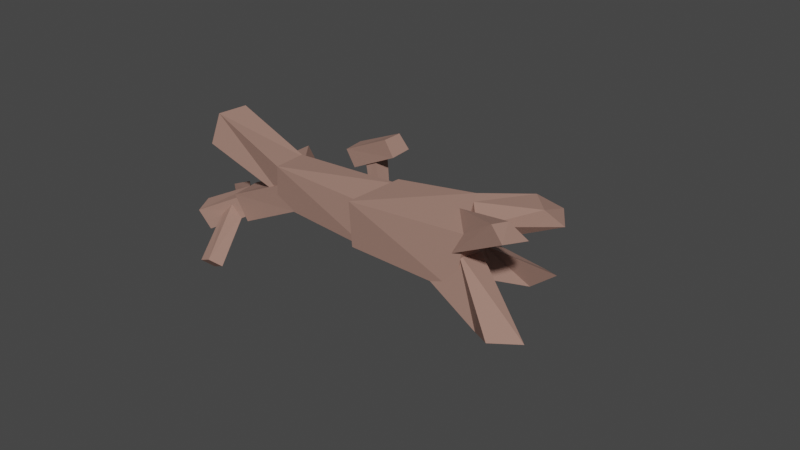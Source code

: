 # Source: TreeFallen.blend  (saved by Blender 2.93.21; exported with 4.5.12 LTS)
import bpy
from mathutils import Matrix  # noqa: F401  (used for matrix-valued properties, if any)

bpy.ops.wm.read_factory_settings(use_empty=True)
scene = bpy.context.scene
scene.name = 'Scene'

# ---- collections
col_collection = bpy.data.collections.new('Collection'); scene.collection.children.link(col_collection)

# ---- materials (node trees are filled in below, after node groups)
mat_wood = bpy.data.materials.new('Wood')
mat_wood.use_transparent_shadow = False

# ---- material node trees
mat_wood.use_nodes = True; mat_wood.node_tree.nodes.clear()
_N = mat_wood.node_tree.nodes; _L = mat_wood.node_tree.links
n0 = _N.new('ShaderNodeBsdfPrincipled'); n0.name = 'Principled BSDF'; n0.location = (10, 300)
n0.distribution = 'GGX'
n0.subsurface_method = 'BURLEY'
n0.inputs[0].default_value = (0.4064, 0.2354, 0.1878, 1.0)
n0.inputs[3].default_value = 1.45
n0.inputs[27].default_value = (0.0, 0.0, 0.0, 1.0)
n0.inputs[28].default_value = 1.0
n1 = _N.new('ShaderNodeOutputMaterial'); n1.name = 'Material Output'; n1.location = (300, 300)
_L.new(n0.outputs[0], n1.inputs[0])
n1.is_active_output = True

# ---- world
world_world = bpy.data.worlds.new('World'); scene.world = world_world
world_world.use_nodes = True; world_world.node_tree.nodes.clear()
_N = world_world.node_tree.nodes; _L = world_world.node_tree.links
n0 = _N.new('ShaderNodeOutputWorld'); n0.name = 'World Output'; n0.location = (300, 300)
n1 = _N.new('ShaderNodeBackground'); n1.name = 'Background'; n1.location = (10, 300)
n1.inputs[0].default_value = (0.05088, 0.05088, 0.05088, 1.0)
_L.new(n1.outputs[0], n0.inputs[0])
n0.is_active_output = True
world_world.color = (0.05088, 0.05088, 0.05088)
world_world.use_sun_shadow = False
world_world.sun_shadow_jitter_overblur = 0.0

# ---- meshes
me_cube = bpy.data.meshes.new('Cube')
me_cube.from_pydata([(0.5968, 0.825, 1.215), (1.0, 1.0, -1.0), (1.163, -1.0, 1.0), (1.0, -1.0, -0.8233), (-1.0, 0.8324, 0.8102), (-1.0, 0.834, -0.7115), (-1.164, -1.0, 0.6973), (-1.235, -0.7557, -0.8996)], [], [(0, 4, 6, 2), (3, 2, 6, 7), (7, 6, 4, 5), (5, 1, 3, 7), (1, 0, 2, 3), (5, 4, 0, 1)])
_uv = me_cube.uv_layers.new(name='UVMap')
_uv.uv.foreach_set('vector', [0.625, 0.5, 0.875, 0.5, 0.875, 0.75, 0.625, 0.75, 0.375, 0.75, 0.625, 0.75, 0.625, 1.0, 0.375, 1.0, 0.375, 0.0, 0.625, 0.0, 0.625, 0.25, 0.375, 0.25, 0.125, 0.5, 0.375, 0.5, 0.375, 0.75, 0.125, 0.75, 0.375, 0.5, 0.625, 0.5, 0.625, 0.75, 0.375, 0.75, 0.375, 0.25, 0.625, 0.25, 0.625, 0.5, 0.375, 0.5])
me_cube.materials.append(mat_wood)
me_cube.use_remesh_preserve_volume = False
me_cube.use_remesh_preserve_attributes = False
me_cube.use_mirror_vertex_groups = False
me_cube.update()
me_cube_001 = bpy.data.meshes.new('Cube.001')
me_cube_001.from_pydata([(0.8441, 0.8317, 0.7177), (1.045, 1.242, -1.187), (0.84, -1.503, 0.9213), (1.0, -0.9257, -0.9943), (-1.0, 1.0, 1.0), (-1.0, 1.0, -1.0), (-1.0, -1.0, 1.0), (-1.0, -1.0, -1.0)], [], [(0, 4, 6, 2), (3, 2, 6, 7), (7, 6, 4, 5), (5, 1, 3, 7), (1, 0, 2, 3), (5, 4, 0, 1)])
_uv = me_cube_001.uv_layers.new(name='UVMap')
_uv.uv.foreach_set('vector', [0.625, 0.5, 0.875, 0.5, 0.875, 0.75, 0.625, 0.75, 0.375, 0.75, 0.625, 0.75, 0.625, 1.0, 0.375, 1.0, 0.375, 0.0, 0.625, 0.0, 0.625, 0.25, 0.375, 0.25, 0.125, 0.5, 0.375, 0.5, 0.375, 0.75, 0.125, 0.75, 0.375, 0.5, 0.625, 0.5, 0.625, 0.75, 0.375, 0.75, 0.375, 0.25, 0.625, 0.25, 0.625, 0.5, 0.375, 0.5])
me_cube_001.materials.append(mat_wood)
me_cube_001.use_remesh_preserve_volume = False
me_cube_001.use_remesh_preserve_attributes = False
me_cube_001.use_mirror_vertex_groups = False
me_cube_001.update()
me_cube_002 = bpy.data.meshes.new('Cube.002')
me_cube_002.from_pydata([(0.6747, -0.2526, 0.9032), (1.085, 0.02506, -0.2275), (0.7894, -1.448, 0.07472), (1.0, -1.0, -1.0), (-0.7411, -0.1703, 2.235), (-1.384, -0.3824, 0.2893), (-0.8163, -0.6456, 1.885), (-0.9218, -1.438, 0.775), (0.3369, -3.275, -0.8236), (-0.1121, -4.304, -0.4846), (0.1147, -3.191, 0.2956), (-0.2019, -3.746, 0.4956), (-1.184, -1.152, 0.0233), (-1.742, -1.819, 0.2405), (-1.151, -1.018, 1.892), (-1.151, -2.316, 0.7224), (-0.2859, 1.72, -2.37), (-1.199, 2.113, -2.37), (0.02288, 0.8805, -2.861), (-0.8351, 1.451, -2.788), (-1.544, 0.613, 1.109), (-2.134, 0.677, -0.0491), (-1.13, -0.3779, -0.05905), (-1.68, -0.1965, -1.304), (-0.9836, -2.732, -4.662), (-1.78, -1.128, -4.179), (-1.664, -3.48, -3.813), (-2.061, -2.051, -3.309), (-1.193, -0.8448, -0.1964), (-2.19, -0.2097, -0.5661), (-1.56, -1.786, 0.2191), (-2.73, -0.9458, -0.4216)], [], [(0, 4, 6, 2), (3, 2, 6, 7), (7, 6, 4, 5), (5, 1, 3, 7), (1, 0, 2, 3), (5, 4, 0, 1), (8, 12, 14, 10), (11, 10, 14, 15), (15, 14, 12, 13), (13, 9, 11, 15), (9, 8, 10, 11), (13, 12, 8, 9), (16, 20, 22, 18), (19, 18, 22, 23), (23, 22, 20, 21), (21, 17, 19, 23), (17, 16, 18, 19), (21, 20, 16, 17), (24, 28, 30, 26), (27, 26, 30, 31), (31, 30, 28, 29), (29, 25, 27, 31), (25, 24, 26, 27), (29, 28, 24, 25)])
_uv = me_cube_002.uv_layers.new(name='UVMap')
_uv.uv.foreach_set('vector', [0.625, 0.5, 0.875, 0.5, 0.875, 0.75, 0.625, 0.75, 0.375, 0.75, 0.625, 0.75, 0.625, 1.0, 0.375, 1.0, 0.375, 0.0, 0.625, 0.0, 0.625, 0.25, 0.375, 0.25, 0.125, 0.5, 0.375, 0.5, 0.375, 0.75, 0.125, 0.75, 0.375, 0.5, 0.625, 0.5, 0.625, 0.75, 0.375, 0.75, 0.375, 0.25, 0.625, 0.25, 0.625, 0.5, 0.375, 0.5, 0.625, 0.5, 0.875, 0.5, 0.875, 0.75, 0.625, 0.75, 0.375, 0.75, 0.625, 0.75, 0.625, 1.0, 0.375, 1.0, 0.375, 0.0, 0.625, 0.0, 0.625, 0.25, 0.375, 0.25, 0.125, 0.5, 0.375, 0.5, 0.375, 0.75, 0.125, 0.75, 0.375, 0.5, 0.625, 0.5, 0.625, 0.75, 0.375, 0.75, 0.375, 0.25, 0.625, 0.25, 0.625, 0.5, 0.375, 0.5, 0.625, 0.5, 0.875, 0.5, 0.875, 0.75, 0.625, 0.75, 0.375, 0.75, 0.625, 0.75, 0.625, 1.0, 0.375, 1.0, 0.375, 0.0, 0.625, 0.0, 0.625, 0.25, 0.375, 0.25, 0.125, 0.5, 0.375, 0.5, 0.375, 0.75, 0.125, 0.75, 0.375, 0.5, 0.625, 0.5, 0.625, 0.75, 0.375, 0.75, 0.375, 0.25, 0.625, 0.25, 0.625, 0.5, 0.375, 0.5, 0.625, 0.5, 0.875, 0.5, 0.875, 0.75, 0.625, 0.75, 0.375, 0.75, 0.625, 0.75, 0.625, 1.0, 0.375, 1.0, 0.375, 0.0, 0.625, 0.0, 0.625, 0.25, 0.375, 0.25, 0.125, 0.5, 0.375, 0.5, 0.375, 0.75, 0.125, 0.75, 0.375, 0.5, 0.625, 0.5, 0.625, 0.75, 0.375, 0.75, 0.375, 0.25, 0.625, 0.25, 0.625, 0.5, 0.375, 0.5])
me_cube_002.materials.append(mat_wood)
me_cube_002.use_remesh_preserve_volume = False
me_cube_002.use_remesh_preserve_attributes = False
me_cube_002.use_mirror_vertex_groups = False
me_cube_002.update()
me_cube_006 = bpy.data.meshes.new('Cube.006')
me_cube_006.from_pydata([(1.0, 1.0, 1.0), (1.0, 1.0, -1.0), (1.0, -1.0, 1.0), (1.0, -1.0, -1.0), (-1.136, 0.7666, 0.6861), (-1.181, 1.312, -1.044), (-1.0, -1.0, 1.0), (-1.181, -0.6883, -1.044)], [], [(0, 4, 6, 2), (3, 2, 6, 7), (7, 6, 4, 5), (5, 1, 3, 7), (1, 0, 2, 3), (5, 4, 0, 1)])
_uv = me_cube_006.uv_layers.new(name='UVMap')
_uv.uv.foreach_set('vector', [0.625, 0.5, 0.875, 0.5, 0.875, 0.75, 0.625, 0.75, 0.375, 0.75, 0.625, 0.75, 0.625, 1.0, 0.375, 1.0, 0.375, 0.0, 0.625, 0.0, 0.625, 0.25, 0.375, 0.25, 0.125, 0.5, 0.375, 0.5, 0.375, 0.75, 0.125, 0.75, 0.375, 0.5, 0.625, 0.5, 0.625, 0.75, 0.375, 0.75, 0.375, 0.25, 0.625, 0.25, 0.625, 0.5, 0.375, 0.5])
me_cube_006.materials.append(mat_wood)
me_cube_006.use_remesh_preserve_volume = False
me_cube_006.use_remesh_preserve_attributes = False
me_cube_006.use_mirror_vertex_groups = False
me_cube_006.update()
me_cube_007 = bpy.data.meshes.new('Cube.007')
me_cube_007.from_pydata([(1.028, 0.9063, 0.7685), (0.945, 1.436, -1.09), (1.022, -1.082, 0.9168), (1.0, -1.0, -1.0), (-1.0, 1.0, 1.0), (-1.0, 1.0, -1.0), (-1.0, -1.0, 1.0), (-1.0, -1.0, -1.0)], [], [(0, 4, 6, 2), (3, 2, 6, 7), (7, 6, 4, 5), (5, 1, 3, 7), (1, 0, 2, 3), (5, 4, 0, 1)])
_uv = me_cube_007.uv_layers.new(name='UVMap')
_uv.uv.foreach_set('vector', [0.625, 0.5, 0.875, 0.5, 0.875, 0.75, 0.625, 0.75, 0.375, 0.75, 0.625, 0.75, 0.625, 1.0, 0.375, 1.0, 0.375, 0.0, 0.625, 0.0, 0.625, 0.25, 0.375, 0.25, 0.125, 0.5, 0.375, 0.5, 0.375, 0.75, 0.125, 0.75, 0.375, 0.5, 0.625, 0.5, 0.625, 0.75, 0.375, 0.75, 0.375, 0.25, 0.625, 0.25, 0.625, 0.5, 0.375, 0.5])
me_cube_007.materials.append(mat_wood)
me_cube_007.use_remesh_preserve_volume = False
me_cube_007.use_remesh_preserve_attributes = False
me_cube_007.use_mirror_vertex_groups = False
me_cube_007.update()
me_cube_008 = bpy.data.meshes.new('Cube.008')
me_cube_008.from_pydata([(1.043, 0.9469, 0.7447), (0.945, 1.436, -1.09), (1.026, -0.9537, 1.149), (1.0, -1.0, -1.0), (-1.0, 1.0, 1.0), (-1.0, 1.0, -1.0), (-1.0, -1.0, 1.0), (-1.0, -1.0, -1.0)], [], [(0, 4, 6, 2), (3, 2, 6, 7), (7, 6, 4, 5), (5, 1, 3, 7), (1, 0, 2, 3), (5, 4, 0, 1)])
_uv = me_cube_008.uv_layers.new(name='UVMap')
_uv.uv.foreach_set('vector', [0.625, 0.5, 0.875, 0.5, 0.875, 0.75, 0.625, 0.75, 0.375, 0.75, 0.625, 0.75, 0.625, 1.0, 0.375, 1.0, 0.375, 0.0, 0.625, 0.0, 0.625, 0.25, 0.375, 0.25, 0.125, 0.5, 0.375, 0.5, 0.375, 0.75, 0.125, 0.75, 0.375, 0.5, 0.625, 0.5, 0.625, 0.75, 0.375, 0.75, 0.375, 0.25, 0.625, 0.25, 0.625, 0.5, 0.375, 0.5])
me_cube_008.materials.append(mat_wood)
me_cube_008.use_remesh_preserve_volume = False
me_cube_008.use_remesh_preserve_attributes = False
me_cube_008.use_mirror_vertex_groups = False
me_cube_008.update()
me_cube_012 = bpy.data.meshes.new('Cube.012')
me_cube_012.from_pydata([(1.028, 0.9063, 0.7685), (0.9927, 0.7099, -1.114), (1.022, -1.082, 0.9168), (1.0, -1.0, -1.0), (-1.0, 1.0, 1.0), (-1.0, 1.0, -1.0), (-1.0, -1.0, 1.0), (-1.0, -1.0, -1.0), (2.032, -2.716, -0.7868), (1.602, -2.524, -2.992), (1.448, -4.082, 0.5203), (1.103, -3.741, -1.899), (1.24, 4.411, 1.808), (0.8637, 4.626, -0.6958), (0.6265, 3.032, 2.929), (0.2502, 3.247, 0.4253), (3.188, -4.512, -3.573), (3.32, -5.738, -4.936), (2.667, -4.817, -4.059), (2.873, -6.035, -5.337), (3.281, -0.002339, -7.652), (3.472, -1.342, -8.961), (2.771, -0.4217, -8.226), (2.962, -1.761, -9.535), (1.117, 0.06515, -0.4262), (1.544, -0.1904, 0.6112), (1.364, -0.8902, -1.923), (1.755, -1.049, -0.6544), (1.827, 5.927, -2.579), (2.237, 5.652, -1.291), (2.104, 4.929, -3.982), (2.515, 4.653, -2.695)], [], [(0, 4, 6, 2), (3, 2, 6, 7), (7, 6, 4, 5), (5, 1, 3, 7), (1, 0, 2, 3), (5, 4, 0, 1), (8, 12, 14, 10), (11, 10, 14, 15), (15, 14, 12, 13), (13, 9, 11, 15), (9, 8, 10, 11), (13, 12, 8, 9), (16, 20, 22, 18), (19, 18, 22, 23), (23, 22, 20, 21), (21, 17, 19, 23), (17, 16, 18, 19), (21, 20, 16, 17), (24, 28, 30, 26), (27, 26, 30, 31), (31, 30, 28, 29), (29, 25, 27, 31), (25, 24, 26, 27), (29, 28, 24, 25)])
_uv = me_cube_012.uv_layers.new(name='UVMap')
_uv.uv.foreach_set('vector', [0.625, 0.5, 0.875, 0.5, 0.875, 0.75, 0.625, 0.75, 0.375, 0.75, 0.625, 0.75, 0.625, 1.0, 0.375, 1.0, 0.375, 0.0, 0.625, 0.0, 0.625, 0.25, 0.375, 0.25, 0.125, 0.5, 0.375, 0.5, 0.375, 0.75, 0.125, 0.75, 0.375, 0.5, 0.625, 0.5, 0.625, 0.75, 0.375, 0.75, 0.375, 0.25, 0.625, 0.25, 0.625, 0.5, 0.375, 0.5, 0.625, 0.5, 0.875, 0.5, 0.875, 0.75, 0.625, 0.75, 0.375, 0.75, 0.625, 0.75, 0.625, 1.0, 0.375, 1.0, 0.375, 0.0, 0.625, 0.0, 0.625, 0.25, 0.375, 0.25, 0.125, 0.5, 0.375, 0.5, 0.375, 0.75, 0.125, 0.75, 0.375, 0.5, 0.625, 0.5, 0.625, 0.75, 0.375, 0.75, 0.375, 0.25, 0.625, 0.25, 0.625, 0.5, 0.375, 0.5, 0.625, 0.5, 0.875, 0.5, 0.875, 0.75, 0.625, 0.75, 0.375, 0.75, 0.625, 0.75, 0.625, 1.0, 0.375, 1.0, 0.375, 0.0, 0.625, 0.0, 0.625, 0.25, 0.375, 0.25, 0.125, 0.5, 0.375, 0.5, 0.375, 0.75, 0.125, 0.75, 0.375, 0.5, 0.625, 0.5, 0.625, 0.75, 0.375, 0.75, 0.375, 0.25, 0.625, 0.25, 0.625, 0.5, 0.375, 0.5, 0.625, 0.5, 0.875, 0.5, 0.875, 0.75, 0.625, 0.75, 0.375, 0.75, 0.625, 0.75, 0.625, 1.0, 0.375, 1.0, 0.375, 0.0, 0.625, 0.0, 0.625, 0.25, 0.375, 0.25, 0.125, 0.5, 0.375, 0.5, 0.375, 0.75, 0.125, 0.75, 0.375, 0.5, 0.625, 0.5, 0.625, 0.75, 0.375, 0.75, 0.375, 0.25, 0.625, 0.25, 0.625, 0.5, 0.375, 0.5])
me_cube_012.materials.append(mat_wood)
me_cube_012.use_remesh_preserve_volume = False
me_cube_012.use_remesh_preserve_attributes = False
me_cube_012.use_mirror_vertex_groups = False
me_cube_012.update()
me_cube_009 = bpy.data.meshes.new('Cube.009')
me_cube_009.from_pydata([(1.028, 0.9063, 0.7685), (0.945, 1.436, -1.09), (1.022, -1.082, 0.9168), (1.0, -1.0, -1.0), (-1.0, 1.0, 1.0), (-1.0, 1.0, -1.0), (-1.0, -1.0, 1.0), (-1.0, -1.0, -1.0), (-0.2134, 0.6034, 0.3799), (0.1743, 0.9463, -0.2432), (-0.247, -0.7859, 0.4698), (0.1675, -0.7515, -0.03835), (-0.7316, 0.4921, -3.367), (-0.2938, 0.4702, -3.85), (-0.7313, -0.9063, -3.301), (-0.2935, -0.9283, -3.785)], [], [(0, 4, 6, 2), (3, 2, 6, 7), (7, 6, 4, 5), (5, 1, 3, 7), (1, 0, 2, 3), (5, 4, 0, 1), (8, 12, 14, 10), (11, 10, 14, 15), (15, 14, 12, 13), (13, 9, 11, 15), (9, 8, 10, 11), (13, 12, 8, 9)])
_uv = me_cube_009.uv_layers.new(name='UVMap')
_uv.uv.foreach_set('vector', [0.625, 0.5, 0.875, 0.5, 0.875, 0.75, 0.625, 0.75, 0.375, 0.75, 0.625, 0.75, 0.625, 1.0, 0.375, 1.0, 0.375, 0.0, 0.625, 0.0, 0.625, 0.25, 0.375, 0.25, 0.125, 0.5, 0.375, 0.5, 0.375, 0.75, 0.125, 0.75, 0.375, 0.5, 0.625, 0.5, 0.625, 0.75, 0.375, 0.75, 0.375, 0.25, 0.625, 0.25, 0.625, 0.5, 0.375, 0.5, 0.625, 0.5, 0.875, 0.5, 0.875, 0.75, 0.625, 0.75, 0.375, 0.75, 0.625, 0.75, 0.625, 1.0, 0.375, 1.0, 0.375, 0.0, 0.625, 0.0, 0.625, 0.25, 0.375, 0.25, 0.125, 0.5, 0.375, 0.5, 0.375, 0.75, 0.125, 0.75, 0.375, 0.5, 0.625, 0.5, 0.625, 0.75, 0.375, 0.75, 0.375, 0.25, 0.625, 0.25, 0.625, 0.5, 0.375, 0.5])
me_cube_009.materials.append(mat_wood)
me_cube_009.use_remesh_preserve_volume = False
me_cube_009.use_remesh_preserve_attributes = False
me_cube_009.use_mirror_vertex_groups = False
me_cube_009.update()

# ---- objects
ob_log = bpy.data.objects.new('Log', me_cube)
ob_log_002 = bpy.data.objects.new('Log.002', me_cube_001)
ob_roots = bpy.data.objects.new('Roots', me_cube_002)
ob_log_001 = bpy.data.objects.new('Log.001', me_cube_006)
ob_log_004 = bpy.data.objects.new('Log.004', me_cube_007)
ob_log_003 = bpy.data.objects.new('Log.003', me_cube_008)
ob_sticks = bpy.data.objects.new('Sticks', me_cube_012)
ob_branch = bpy.data.objects.new('branch', me_cube_009)

# ---- transforms, parenting, visibility, modifiers, constraints
ob_log.location = (0.0, 0.0, 0.0)
ob_log.scale = (2.0, 1.15, 1.15)
ob_log.lock_rotations_4d = False
ob_log.empty_display_type = 'ARROWS'
ob_log.lineart.crease_threshold = 0.0
ob_log_002.location = (-7.401, -0.05466, 0.8134)
ob_log_002.rotation_euler = (-0.07357, 0.3182, 0.0104)
ob_log_002.scale = (1.8, 0.65, 0.65)
ob_log_002.lock_rotations_4d = False
ob_log_002.empty_display_type = 'ARROWS'
ob_log_002.lineart.crease_threshold = 0.0
ob_roots.location = (2.704, 1.461, 0.628)
ob_roots.rotation_euler = (-0.4651, -0.5468, 0.6661)
ob_roots.scale = (1.216, 0.9681, 0.6852)
ob_roots.lock_rotations_4d = False
ob_roots.empty_display_type = 'ARROWS'
ob_roots.lineart.crease_threshold = 0.0
ob_log_001.location = (-3.823, -0.02947, 0.07939)
ob_log_001.rotation_euler = (0.06575, 0.05607, 0.01801)
ob_log_001.scale = (2.0, 0.85, 0.85)
ob_log_001.lock_rotations_4d = False
ob_log_001.empty_display_type = 'ARROWS'
ob_log_001.lineart.crease_threshold = 0.0
ob_log_004.location = (-6.936, -0.0349, -0.8497)
ob_log_004.rotation_euler = (0.1138, -0.4578, -0.0761)
ob_log_004.scale = (1.5, 0.55, 0.55)
ob_log_004.lock_rotations_4d = False
ob_log_004.empty_display_type = 'ARROWS'
ob_log_004.lineart.crease_threshold = 0.0
ob_log_003.location = (-6.888, 1.156, -0.3312)
ob_log_003.rotation_euler = (0.4353, -0.1218, -0.8982)
ob_log_003.scale = (1.3, 0.5, 0.5)
ob_log_003.lock_rotations_4d = False
ob_log_003.empty_display_type = 'ARROWS'
ob_log_003.lineart.crease_threshold = 0.0
ob_sticks.location = (-8.705, -1.118, -2.609)
ob_sticks.rotation_euler = (-0.5851, -0.7499, 1.808)
ob_sticks.scale = (1.1, 0.3, 0.3)
ob_sticks.lock_rotations_4d = False
ob_sticks.empty_display_type = 'ARROWS'
ob_sticks.lineart.crease_threshold = 0.0
ob_branch.location = (-6.936, 5.507, -0.8497)
ob_branch.rotation_euler = (0.1138, -0.4578, -0.0761)
ob_branch.scale = (1.2, 0.4, 0.4)
ob_branch.lock_rotations_4d = False
ob_branch.empty_display_type = 'ARROWS'
ob_branch.lineart.crease_threshold = 0.0

# ---- collection membership
col_collection.objects.link(ob_log)
col_collection.objects.link(ob_log_002)
col_collection.objects.link(ob_roots)
col_collection.objects.link(ob_log_001)
col_collection.objects.link(ob_log_004)
col_collection.objects.link(ob_log_003)
col_collection.objects.link(ob_sticks)
col_collection.objects.link(ob_branch)

# ---- scene / render settings (as saved in the file)
scene.frame_start = 1; scene.frame_end = 250; scene.frame_set(167)
scene.render.engine = 'BLENDER_EEVEE_NEXT'
scene.cycles.use_denoising = False
scene.cycles.samples = 128
scene.cycles.sampling_pattern = 'TABULATED_SOBOL'
scene.cycles.use_adaptive_sampling = False
scene.cycles.use_light_tree = False
scene.view_settings.view_transform = 'Filmic'
bpy.context.view_layer.update()

# ---- added for rendering (the .blend has no active camera and no usable light): camera, sun
cam_auto = bpy.data.cameras.new('AutoCamera')
cam_auto.lens = 50.0
cam_auto.sensor_width = 36.0
cam_auto.clip_end = 1000.0
ob_auto_camera = bpy.data.objects.new('AutoCamera', cam_auto)
scene.collection.objects.link(ob_auto_camera)
ob_auto_camera.location = (19.5601, -24.8258, 16.4308)
ob_auto_camera.rotation_euler = (1.09748, -7.21219e-08, 0.694738)
scene.camera = ob_auto_camera
light_auto_sun = bpy.data.lights.new('AutoSun', 'SUN')
light_auto_sun.energy = 3.0
light_auto_sun.angle = 0.0523599
ob_auto_sun = bpy.data.objects.new('AutoSun', light_auto_sun)
scene.collection.objects.link(ob_auto_sun)
ob_auto_sun.rotation_euler = (0.872665, 0.174533, 0.523599)
bpy.context.view_layer.update()
